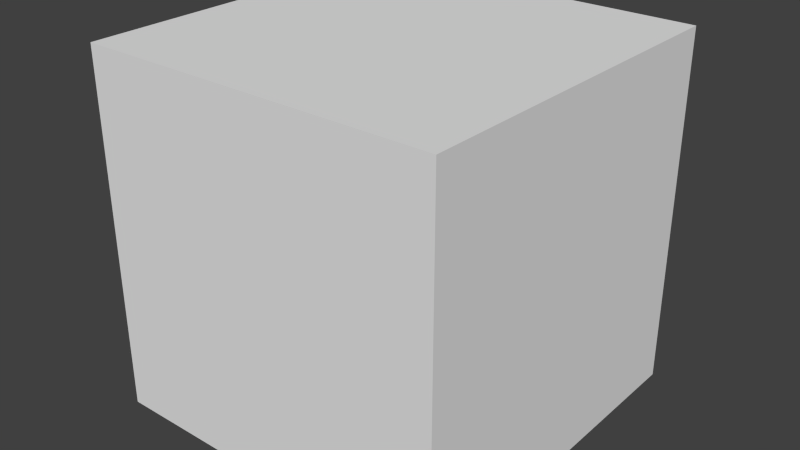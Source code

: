 # Source: 2_base.4.blend  (saved by Blender 2.69.0; exported with 4.5.12 LTS)
import bpy
from mathutils import Matrix  # noqa: F401  (used for matrix-valued properties, if any)

bpy.ops.wm.read_factory_settings(use_empty=True)
scene = bpy.context.scene
scene.name = 'Scene'

# ---- collections
col_collection_1 = bpy.data.collections.new('Collection 1'); scene.collection.children.link(col_collection_1)

# ---- world
world_world = bpy.data.worlds.new('World'); scene.world = world_world
world_world.color = (0.05088, 0.05088, 0.05088)
world_world.use_sun_shadow = False
world_world.sun_shadow_jitter_overblur = 0.0
world_world.cycles.sampling_method = 'MANUAL'
world_world.cycles.sample_map_resolution = 256

# ---- meshes
me_cube = bpy.data.meshes.new('Cube')
me_cube.from_pydata([(-0.5096, -0.4464, -0.4116), (-0.5096, 0.5728, -0.4116), (0.5096, 0.5728, -0.4116), (0.5096, -0.4464, -0.4116), (-0.5096, -0.4464, 0.6076), (-0.5096, 0.5728, 0.6076), (0.5096, 0.5728, 0.6076), (0.5096, -0.4464, 0.6076)], [], [(4, 0, 1, 5), (5, 1, 2, 6), (6, 2, 3, 7), (7, 3, 0, 4), (0, 3, 2, 1), (7, 4, 5, 6)])
me_cube.use_remesh_preserve_volume = False
me_cube.use_remesh_preserve_attributes = False
me_cube.use_mirror_vertex_groups = False
me_cube.update()
me_plane_003 = bpy.data.meshes.new('Plane.003')
me_plane_003.from_pydata([(1.0, -1.0, 0.0), (-1.0, -1.0, 0.0), (1.0, 1.0, 0.0), (-1.0, 1.0, 0.0)], [], [(1, 0, 2, 3)])
me_plane_003.use_remesh_preserve_volume = False
me_plane_003.use_remesh_preserve_attributes = False
me_plane_003.use_mirror_vertex_groups = False
me_plane_003.update()
me_plane_002 = bpy.data.meshes.new('Plane.002')
me_plane_002.from_pydata([(1.1, 1.0, 0.0), (1.1, -0.3, 0.0), (4.0, -0.3, 0.0), (1.1, 1.0, 3.0), (1.1, -0.3, 3.0), (4.0, -0.3, 3.0), (1.1, 0.2061, 0.0), (1.1, 0.4939, 0.0), (1.1, 0.2061, 3.0), (1.1, 0.4939, 3.0), (1.1, -0.3, 2.691), (4.0, -0.3, 2.691), (1.1, 1.0, 2.691), (1.1, 0.4939, 2.691), (1.1, 0.2061, 2.691), (1.15, 0.2061, 0.0), (1.15, 0.4939, 0.0), (1.15, 0.4939, 2.691), (1.15, 0.2061, 2.691), (2.15, 0.2061, 0.0), (2.15, 0.2061, 2.691), (2.15, 0.4939, 0.0), (2.15, 0.4939, 2.691), (1.15, 0.5167, 0.0), (1.15, 0.5167, 2.691), (2.15, 0.5167, 0.0), (2.15, 0.5167, 2.691), (1.15, -0.2833, 0.0), (1.15, -0.2833, 2.691), (2.15, -0.2833, 0.0), (2.15, -0.2833, 2.691), (1.15, 0.4939, 3.0), (1.15, 0.2061, 3.0), (2.15, 0.2061, 3.0), (2.15, 0.4939, 3.0), (1.15, 0.5167, 3.0), (2.15, 0.5167, 3.0), (1.15, -0.2833, 3.0), (2.15, -0.2833, 3.0), (4.0, 1.333, 0.0), (4.0, 1.333, 3.0), (4.0, 1.333, 2.691), (2.5, 1.333, 0.0), (2.5, 1.333, 3.0), (2.5, 1.333, 2.691), (2.5, 0.5, 0.0), (2.5, 0.5, 3.0), (2.5, 0.5, 2.691), (4.0, 0.5, 0.0), (4.0, 0.5, 3.0), (4.0, 0.5, 2.691), (6.5, 1.691, 0.0), (6.5, 1.691, 3.0), (6.5, 1.691, 2.691), (6.5, 0.5, 0.0), (6.5, 0.5, 3.0), (6.5, 0.5, 2.691), (2.5, 0.5944, 0.0), (2.5, 0.8389, 0.0), (2.5, 0.8389, 2.691), (2.5, 0.5944, 2.691), (2.5, 0.8389, 3.0), (2.5, 0.5944, 3.0), (4.0, 0.8389, 0.0), (4.0, 0.5944, 0.0), (4.0, 0.5944, 3.0), (4.0, 0.8389, 3.0), (6.5, 0.5944, 2.691), (6.5, 0.8389, 2.691), (6.5, 0.8389, 0.0), (6.5, 0.5944, 0.0), (6.5, 0.5944, 3.0), (6.5, 0.8389, 3.0), (2.5, 0.9759, 0.002369), (2.5, 1.196, 0.0), (4.0, 0.9759, 3.0), (4.0, 1.196, 3.0), (6.5, 1.333, 2.691), (6.5, 1.554, 2.691), (6.5, 1.333, 3.0), (6.5, 1.554, 3.0), (2.5, 0.9759, 2.691), (2.5, 1.196, 2.691), (2.5, 0.9759, 3.0), (2.5, 1.196, 3.0), (4.0, 0.9759, 0.0), (4.0, 1.196, 0.0), (6.5, 1.333, 0.0), (6.5, 1.554, 0.0), (6.55, 0.5944, 2.691), (6.55, 0.8389, 2.691), (6.55, 0.8389, 0.0), (6.55, 0.5944, 0.0), (6.55, 1.096, 2.691), (6.55, 1.096, 0.0), (6.55, 0.5111, 2.691), (6.55, 0.5111, 0.0), (6.55, 0.5944, 3.006), (6.55, 0.8389, 3.006), (6.55, 1.096, 3.006), (6.55, 0.5111, 3.006), (7.5, 0.8389, 0.0), (7.5, 0.5944, 0.0), (7.5, 1.096, 2.691), (7.5, 1.096, 0.0), (7.5, 0.5111, 2.691), (7.5, 0.5111, 0.0), (7.5, 0.5944, 3.006), (7.5, 0.8389, 3.006), (7.5, 1.096, 3.006), (7.5, 0.5111, 3.006), (6.55, 1.333, 2.691), (6.55, 1.554, 2.691), (6.55, 1.333, 0.0), (6.55, 1.554, 0.0), (6.55, 1.317, 2.691), (6.55, 1.317, 0.0), (6.55, 1.691, 2.691), (6.55, 1.691, 0.0), (6.55, 1.333, 3.0), (6.55, 1.554, 3.0), (6.55, 1.317, 3.0), (6.55, 1.691, 3.0), (6.773, 1.317, 2.691), (6.773, 1.317, 0.0), (6.773, 1.317, 3.0), (6.783, 1.333, 3.0), (6.916, 1.554, 3.0), (6.783, 1.333, 0.0), (6.998, 1.691, 3.0), (6.916, 1.554, 0.0), (6.998, 1.691, 2.691), (6.998, 1.691, 0.0), (9.657, 1.317, 2.691), (9.657, 1.317, 0.0), (9.657, 1.317, 3.0), (9.647, 1.333, 3.0), (9.515, 1.554, 3.0), (9.647, 1.333, 0.0), (9.432, 1.691, 3.0), (9.515, 1.554, 0.0), (9.432, 1.691, 0.0), (7.698, 2.858, 3.0), (7.698, 2.858, 2.691), (7.698, 2.858, 0.0), (8.732, 2.858, 3.0), (8.732, 2.858, 0.0), (9.432, 1.691, 2.691), (8.732, 2.858, 2.691), (9.46, 1.333, 0.0), (6.936, 1.333, 0.0), (6.926, 1.317, 0.0), (9.47, 1.317, 0.0), (9.246, 1.691, 0.0), (7.15, 1.691, 0.0), (7.068, 1.554, 0.0), (9.328, 1.554, 0.0), (9.47, 1.317, 3.0), (6.926, 1.317, 3.0), (6.936, 1.333, 3.0), (9.46, 1.333, 3.0), (9.328, 1.554, 3.0), (7.068, 1.554, 3.0), (7.15, 1.691, 3.0), (9.246, 1.691, 3.0), (9.47, 1.317, 2.691), (6.926, 1.317, 2.691), (8.546, 2.858, 0.0), (7.881, 2.858, 3.0), (8.546, 2.858, 3.0), (8.546, 2.858, 2.691), (7.881, 2.858, 2.691), (7.881, 2.858, 0.0), (8.543, 2.874, 0.0), (8.543, 2.874, 2.691), (7.881, 2.874, 2.691), (7.881, 2.874, 0.0), (7.881, 2.874, 3.0), (8.543, 2.874, 3.0), (9.729, 2.874, 0.0), (9.729, 2.874, 2.691), (9.729, 2.874, 3.0), (6.729, 2.874, 2.691), (6.729, 2.874, 0.0), (6.729, 2.874, 3.0), (8.543, 3.691, 0.0), (7.881, 3.691, 0.0), (7.881, 3.691, 3.0), (8.543, 3.691, 3.0), (9.729, 3.691, 0.0), (9.729, 3.691, 2.691), (9.729, 3.691, 3.0), (6.729, 3.691, 2.691), (6.729, 3.691, 0.0), (6.729, 3.691, 3.0), (4.04, 0.5, 3.0), (4.04, 1.691, 3.0), (4.04, 1.691, 0.0), (4.04, 0.5, 0.0), (4.04, 0.5, 2.691), (4.04, 1.691, 2.691), (4.04, 0.8389, 0.0), (4.04, 0.5944, 0.0), (4.04, 0.5944, 3.0), (4.04, 0.8389, 3.0), (4.04, 1.333, 3.0), (4.04, 1.554, 3.0), (4.04, 1.554, 0.0), (4.04, 1.333, 0.0)], [], [(10, 11, 5, 4), (14, 10, 4, 8), (12, 13, 9, 3), (13, 14, 8, 9), (1, 2, 11, 10), (6, 1, 10, 14), (0, 7, 13, 12), (14, 13, 17, 18), (6, 14, 18, 15), (13, 7, 16, 17), (30, 28, 37, 38), (19, 20, 22, 21), (21, 22, 26, 25), (17, 16, 23, 24), (23, 25, 26, 24), (28, 18, 32, 37), (20, 30, 38, 33), (15, 19, 21, 16), (25, 23, 16, 21), (27, 28, 30, 29), (19, 15, 27, 29), (20, 19, 29, 30), (15, 18, 28, 27), (32, 33, 38, 37), (34, 31, 35, 36), (31, 34, 33, 32), (24, 26, 36, 35), (17, 24, 35, 31), (26, 22, 34, 36), (22, 20, 33, 34), (18, 17, 31, 32), (40, 43, 44, 41), (39, 41, 44, 42), (57, 60, 47, 45), (60, 62, 46, 47), (202, 198, 54, 70), (206, 196, 52, 80), (46, 49, 50, 47), (45, 47, 50, 48), (64, 57, 45, 48), (65, 49, 46, 62), (67, 70, 54, 56), (71, 67, 56, 55), (198, 199, 56, 54), (199, 195, 55, 56), (200, 197, 51, 53), (196, 200, 53, 52), (73, 81, 59, 58), (58, 59, 60, 57), (81, 83, 61, 59), (59, 61, 62, 60), (208, 201, 69, 87), (201, 202, 70, 69), (195, 203, 71, 55), (203, 204, 72, 71), (85, 73, 58, 63), (63, 58, 57, 64), (75, 66, 61, 83), (66, 65, 62, 61), (77, 87, 69, 68), (79, 77, 68, 72), (72, 68, 67, 71), (204, 205, 79, 72), (205, 206, 80, 79), (42, 44, 82, 74), (74, 82, 81, 73), (44, 43, 84, 82), (82, 84, 83, 81), (197, 207, 88, 51), (207, 208, 87, 88), (39, 42, 74, 86), (86, 74, 73, 85), (40, 76, 84, 43), (76, 75, 83, 84), (53, 51, 88, 78), (52, 53, 78, 80), (80, 78, 77, 79), (70, 67, 89, 92), (68, 69, 91, 90), (69, 70, 92, 91), (67, 68, 90, 89), (90, 91, 94, 93), (92, 89, 95, 96), (95, 89, 97, 100), (90, 93, 99, 98), (89, 90, 98, 97), (99, 93, 103, 109), (95, 100, 110, 105), (100, 97, 107, 110), (98, 99, 109, 108), (97, 98, 108, 107), (92, 96, 106, 102), (96, 95, 105, 106), (94, 91, 101, 104), (93, 94, 104, 103), (91, 92, 102, 101), (103, 104, 106, 105), (107, 108, 109, 103, 105, 110), (87, 77, 111, 113), (78, 88, 114, 112), (88, 87, 113, 114), (77, 78, 112, 111), (113, 111, 115, 116), (112, 114, 118, 117), (112, 117, 122, 120), (115, 111, 119, 121), (111, 112, 120, 119), (115, 121, 125, 123), (116, 115, 123, 124), (120, 122, 129, 127), (119, 120, 127, 126), (121, 119, 126, 125), (118, 114, 130, 132), (117, 118, 132, 131), (114, 113, 128, 130), (122, 117, 131, 129), (113, 116, 124, 128), (149, 152, 134, 138), (153, 156, 140, 141), (157, 160, 136, 135), (156, 149, 138, 140), (161, 164, 139, 137), (160, 161, 137, 136), (165, 157, 135, 133), (152, 165, 133, 134), (133, 135, 136, 137, 139, 147), (147, 139, 145, 148), (163, 129, 142, 168), (153, 141, 146, 167), (129, 131, 143, 142), (131, 132, 144, 143), (141, 147, 148, 146), (134, 133, 147, 141, 140, 138), (169, 170, 148, 145), (167, 146, 148, 170), (128, 124, 151, 150), (150, 151, 152, 149), (132, 130, 155, 154), (154, 155, 156, 153), (125, 126, 159, 158), (158, 159, 160, 157), (130, 128, 150, 155), (155, 150, 149, 156), (127, 129, 163, 162), (162, 163, 164, 161), (126, 127, 162, 159), (159, 162, 161, 160), (123, 125, 158, 166), (166, 158, 157, 165), (124, 123, 166, 151), (151, 166, 165, 152), (139, 164, 169, 145), (164, 163, 168, 169), (132, 154, 172, 144), (154, 153, 167, 172), (142, 143, 171, 168), (168, 171, 170, 169), (144, 172, 171, 143), (172, 167, 173, 176), (170, 171, 175, 174), (171, 172, 176, 175), (167, 170, 174, 173), (174, 175, 177, 178), (174, 178, 181, 180), (173, 174, 180, 179), (177, 175, 182, 184), (175, 176, 183, 182), (183, 176, 186, 193), (177, 184, 194, 187), (184, 182, 192, 194), (182, 183, 193, 192), (173, 179, 189, 185), (181, 178, 188, 191), (180, 181, 191, 190), (179, 180, 190, 189), (178, 177, 187, 188), (176, 173, 185, 186), (185, 189, 190, 191, 188, 187, 194, 192, 193, 186), (198, 202, 201, 208, 207, 197, 200, 196, 206, 205, 204, 203, 195, 199), (41, 39, 86, 85, 63, 64, 48, 50, 49, 65, 66, 75, 76, 40)])
me_plane_002.use_remesh_preserve_volume = False
me_plane_002.use_remesh_preserve_attributes = False
me_plane_002.use_mirror_vertex_groups = False
me_plane_002.update()
me_plane_001 = bpy.data.meshes.new('Plane.001')
me_plane_001.from_pydata([(1.0, -1.0, 0.0), (-1.0, -1.0, 0.0), (1.0, 1.0, 0.0), (-1.0, 1.0, 0.0), (-1.0, -0.3333, 0.0), (1.0, -0.3333, 0.0), (4.0, -1.0, 0.0), (4.0, -0.3333, 0.0)], [], [(4, 5, 2, 3), (1, 0, 5, 4), (5, 0, 6, 7)])
me_plane_001.use_remesh_preserve_volume = False
me_plane_001.use_remesh_preserve_attributes = False
me_plane_001.use_mirror_vertex_groups = False
me_plane_001.update()

# ---- objects
ob_cube = bpy.data.objects.new('Cube', me_cube)
ob_base = bpy.data.objects.new('base', me_plane_003)
ob_house = bpy.data.objects.new('house', me_plane_002)
ob_house_ground = bpy.data.objects.new('house ground', me_plane_001)

# ---- transforms, parenting, visibility, modifiers, constraints
ob_cube.location = (0.0, 0.0, 0.0)
ob_cube.scale = (46.71, 46.71, 46.71)
ob_cube.lineart.crease_threshold = 0.0
ob_base.location = (0.0, 0.0, -0.006394)
ob_base.scale = (10.0, 10.0, 1.0)
ob_base.lineart.crease_threshold = 0.0
ob_house.location = (0.0, 0.0, 0.0)
ob_house.scale = (2.0, 6.0, 1.0)
ob_house.lineart.crease_threshold = 0.0
ob_house_ground.location = (0.0, 0.0, 0.0)
ob_house_ground.scale = (2.0, 6.0, 1.0)
ob_house_ground.lineart.crease_threshold = 0.0

# ---- collection membership
col_collection_1.objects.link(ob_cube)
col_collection_1.objects.link(ob_base)
col_collection_1.objects.link(ob_house)
col_collection_1.objects.link(ob_house_ground)

# ---- scene / render settings (as saved in the file)
scene.frame_start = 1; scene.frame_end = 250; scene.frame_set(240)
scene.render.engine = 'CYCLES'
scene.render.image_settings.color_mode = 'RGB'
scene.render.image_settings.compression = 90
scene.render.resolution_percentage = 50
scene.render.dither_intensity = 0.0
scene.cycles.use_denoising = False
scene.cycles.samples = 10
scene.cycles.sampling_pattern = 'TABULATED_SOBOL'
scene.cycles.light_sampling_threshold = 0.0
scene.cycles.use_adaptive_sampling = False
scene.cycles.use_light_tree = False
scene.cycles.blur_glossy = 0.0
scene.cycles.volume_bounces = 1
scene.cycles.pixel_filter_type = 'GAUSSIAN'
scene.cycles.sample_clamp_indirect = 0.0
scene.view_settings.view_transform = 'Standard'
bpy.context.view_layer.update()

# ---- added for rendering (the .blend has no active camera and no usable light): camera, sun
cam_auto = bpy.data.cameras.new('AutoCamera')
cam_auto.lens = 50.0
cam_auto.sensor_width = 36.0
cam_auto.clip_end = 1339.03
ob_auto_camera = bpy.data.objects.new('AutoCamera', cam_auto)
scene.collection.objects.link(ob_auto_camera)
ob_auto_camera.location = (76.2985, -88.6068, 65.6174)
ob_auto_camera.rotation_euler = (1.09748, -7.21219e-08, 0.694738)
scene.camera = ob_auto_camera
light_auto_sun = bpy.data.lights.new('AutoSun', 'SUN')
light_auto_sun.energy = 3.0
light_auto_sun.angle = 0.0523599
ob_auto_sun = bpy.data.objects.new('AutoSun', light_auto_sun)
scene.collection.objects.link(ob_auto_sun)
ob_auto_sun.rotation_euler = (0.872665, 0.174533, 0.523599)
bpy.context.view_layer.update()
